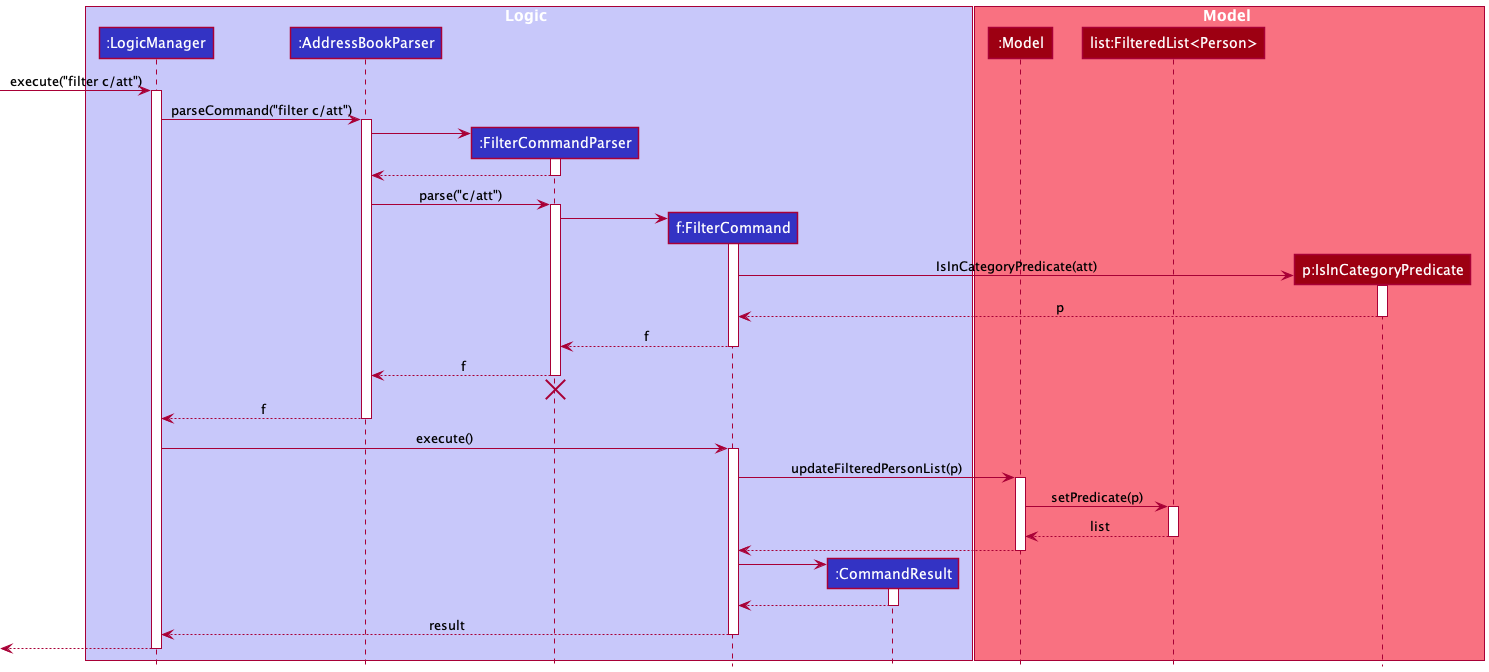

The diagram above was rendered by PlantUML. Its source (embedded in the PNG):
@startuml
!include style.puml

box Logic LOGIC_COLOR_T1
participant ":LogicManager" as LogicManager LOGIC_COLOR
participant ":AddressBookParser" as AddressBookParser LOGIC_COLOR
participant ":FilterCommandParser" as FilterCommandParser LOGIC_COLOR
participant "f:FilterCommand" as FilterCommand LOGIC_COLOR
participant ":CommandResult" as CommandResult LOGIC_COLOR
end box

box Model MODEL_COLOR_T1
participant ":Model" as Model MODEL_COLOR
participant "list:FilteredList<Person>" as filteredPerson MODEL_COLOR
participant "p:IsInCategoryPredicate" as IsInCategoryPredicate MODEL_COLOR
end box

[-> LogicManager : execute("filter c/att")
activate LogicManager

LogicManager -> AddressBookParser : parseCommand("filter c/att")
activate AddressBookParser

create FilterCommandParser
AddressBookParser -> FilterCommandParser
activate FilterCommandParser

FilterCommandParser --> AddressBookParser
deactivate FilterCommandParser

AddressBookParser -> FilterCommandParser : parse("c/att")
activate FilterCommandParser

create FilterCommand
FilterCommandParser -> FilterCommand
activate FilterCommand

create IsInCategoryPredicate
FilterCommand -> IsInCategoryPredicate : IsInCategoryPredicate(att)
activate IsInCategoryPredicate

IsInCategoryPredicate --> FilterCommand  : p
deactivate IsInCategoryPredicate

FilterCommand --> FilterCommandParser : f
deactivate FilterCommand

FilterCommandParser --> AddressBookParser : f
deactivate FilterCommandParser
'Hidden arrow to position the destroy marker below the end of the activation bar.
FilterCommandParser -[hidden]-> AddressBookParser
destroy FilterCommandParser

AddressBookParser --> LogicManager : f
deactivate AddressBookParser

LogicManager -> FilterCommand : execute()
activate FilterCommand

FilterCommand -> Model : updateFilteredPersonList(p)
activate Model

Model -> filteredPerson : setPredicate(p)
activate filteredPerson

filteredPerson --> Model : list
deactivate filteredPerson

Model --> FilterCommand
deactivate Model

create CommandResult
FilterCommand -> CommandResult
activate CommandResult

CommandResult --> FilterCommand
deactivate CommandResult

FilterCommand --> LogicManager : result
deactivate FilterCommand

[<--LogicManager
deactivate LogicManager
@enduml